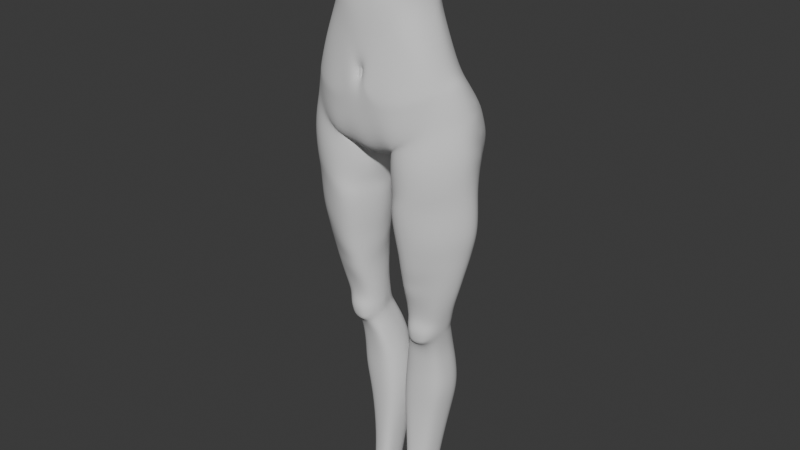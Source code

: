 # Source: StylizedCharaBlendAlong15.blend  (saved by Blender 5.0.118; exported with 4.5.12 LTS)
import bpy
from mathutils import Matrix  # noqa: F401  (used for matrix-valued properties, if any)

bpy.ops.wm.read_factory_settings(use_empty=True)
scene = bpy.context.scene
scene.name = 'Scene'

# ---- collections
col_reference_images = bpy.data.collections.new('Reference images'); scene.collection.children.link(col_reference_images)
col_mesh = bpy.data.collections.new('Mesh'); scene.collection.children.link(col_mesh)

# ---- world
world_world = bpy.data.worlds.new('World'); scene.world = world_world
world_world.use_nodes = True; world_world.node_tree.nodes.clear()
_N = world_world.node_tree.nodes; _L = world_world.node_tree.links
n0 = _N.new('ShaderNodeOutputWorld'); n0.name = 'World Output'; n0.location = (200, 100)
n1 = _N.new('ShaderNodeBackground'); n1.name = 'Background'; n1.location = (-200, 100)
n1.inputs[0].default_value = (0.05088, 0.05088, 0.05088, 1.0)
_L.new(n1.outputs[0], n0.inputs[0])
n0.is_active_output = True
world_world.color = (0.05088, 0.05088, 0.05088)
world_world.sun_shadow_jitter_overblur = 0.0

# ---- meshes
me_cylinder = bpy.data.meshes.new('Cylinder')
me_cylinder.from_pydata([(-0.0227, 0.6464, -1.502), (0.0, 0.7505, 0.9385), (0.5619, 0.838, 1.306), (0.7968, 0.627, 1.445), (1.152, 0.502, -1.3), (0.9965, 0.4314, 1.557), (1.328, -0.01377, -1.07), (1.157, 0.2499, 1.541), (1.216, -0.3473, -1.17), (0.9967, 0.01952, 1.54), (0.9431, -0.5992, -1.375), (0.7969, -0.1444, 1.536), (0.5361, -0.8078, -1.811), (0.5935, -0.2171, 1.52), (0.0, -0.7658, -1.884), (0.0, -0.4961, 1.119), (-6.479e-05, 0.4617, -0.4658), (0.5438, 0.4097, -0.3923), (0.8185, 0.2322, -0.3566), (0.9322, 0.01215, -0.3372), (0.9847, -0.1694, -0.3307), (0.9272, -0.4661, -0.4242), (0.8006, -0.6225, -0.5047), (0.5376, -0.7407, -0.6153), (0.0, -0.8241, -0.8921), (0.0, 0.5632, 0.5283), (0.4193, 0.4797, 0.4583), (0.5601, 0.3086, 0.5771), (0.753, 0.1384, 0.6616), (0.8324, -0.001413, 0.6715), (0.7535, -0.3093, 0.623), (0.5602, -0.5595, 0.5444), (0.4414, -0.6384, 0.5267), (0.0, -0.6897, 0.6003), (0.489, 0.3288, 0.01728), (0.6692, 0.2107, 0.06204), (0.7744, 0.01983, 0.09757), (0.8325, -0.1352, 0.09741), (0.7747, -0.421, 0.04343), (0.6571, -0.592, -0.01834), (0.482, -0.6916, -0.09117), (0.0, -0.7933, -0.1982), (6.479e-06, 0.3882, -0.07757), (0.0, 0.4151, 0.2052), (0.4279, 0.344, 0.2284), (0.5699, 0.2413, 0.2914), (0.7214, 0.05888, 0.3404), (0.7941, -0.08712, 0.3383), (0.722, -0.3769, 0.2918), (0.5696, -0.5855, 0.2303), (0.4429, -0.6806, 0.1896), (0.0, -0.7747, 0.1602), (0.4779, 0.7121, -1.069), (0.756, 0.6325, -1.011), (1.027, 0.4106, -1.032), (1.253, -0.05646, -0.7511), (1.109, -0.3854, -0.8969), (0.9186, -0.6307, -1.015), (0.5712, -0.7951, -1.202), (0.0, -0.8113, -1.375), (-0.001399, 0.6697, -1.194), (0.0, 0.104, -2.098), (0.1704, 0.01836, -2.009), (0.0, -0.3917, -2.074), (0.3025, -0.4012, -1.919), (-0.01263, 0.4346, -1.772), (0.09573, 0.2778, -2.065), (0.5385, 0.6611, -3.133), (0.969, 0.6577, -3.063), (1.286, 0.3315, -3.052), (1.485, 0.06875, -3.086), (1.29, -0.2711, -3.087), (1.015, -0.5433, -3.165), (0.439, -0.6935, -3.191), (0.1962, 0.05281, -3.203), (0.2283, -0.285, -3.201), (0.3186, 0.3466, -3.172), (0.5772, 0.6041, -2.681), (0.3355, 0.3481, -2.777), (1.24, 0.3422, -2.581), (0.9256, 0.6211, -2.632), (0.1332, 0.02159, -2.817), (0.2179, -0.3415, -2.803), (0.428, -0.769, -2.77), (0.9608, -0.5921, -2.589), (1.309, -0.2977, -2.588), (1.471, 0.04381, -2.542), (0.5113, 0.4927, -3.989), (0.911, 0.5376, -3.976), (1.148, 0.2054, -3.935), (1.244, 0.02348, -3.925), (1.126, -0.2075, -3.948), (0.9232, -0.3422, -3.977), (0.4598, -0.5058, -4.011), (0.3147, 0.009673, -3.967), (0.321, -0.2408, -3.969), (0.3695, 0.2265, -3.998), (0.2712, 0.3947, -2.413), (0.8671, 0.7223, -2.35), (0.1609, -0.4331, -2.275), (0.9402, -0.6966, -1.953), (1.312, -0.3897, -1.874), (1.491, -0.05464, -1.805), (0.5364, 0.6499, -2.435), (1.181, 0.5569, -2.122), (0.1632, -0.01889, -2.337), (0.5277, -0.7449, -2.127), (0.4579, 0.3969, -4.455), (0.1096, 0.3137, -2.221), (0.2436, -0.3167, -2.111), (0.9429, -0.6346, -1.613), (1.273, -0.3393, -1.46), (1.427, 0.01104, -1.446), (1.231, 0.5689, -1.735), (0.07538, 0.01757, -2.133), (0.3612, -0.7258, -1.783), (0.8576, 0.3553, -4.466), (1.008, 0.1745, -4.474), (1.056, 0.03898, -4.482), (0.9742, -0.163, -4.471), (0.8291, -0.2665, -4.457), (0.4702, -0.3286, -4.446), (0.3073, 0.01381, -4.459), (0.3332, -0.1971, -4.453), (0.3459, 0.1863, -4.464), (0.0067, 0.7386, -1.635), (0.1896, 0.895, 1.283), (0.2767, -0.7525, -1.811), (0.318, -0.311, 1.501), (0.2964, -0.8073, -0.6779), (0.1849, 0.451, -0.4065), (0.2469, -0.7203, 0.4976), (0.1029, 0.5444, 0.4879), (0.1354, 0.3725, 0.02672), (0.2344, -0.7679, -0.2497), (0.1007, 0.387, 0.2627), (0.2444, -0.7519, 0.156), (0.2075, 0.7471, -1.173), (0.2667, -0.8323, -1.222), (0.1064, 0.08608, -2.037), (0.1894, -0.336, -2.101), (0.01949, 0.4628, -1.969), (0.5765, 0.6082, -2.521), (1.231, 0.4068, -2.342), (0.1818, -0.01429, -2.631), (0.5122, -0.7173, -2.559), (0.3191, 0.3467, -2.596), (0.9134, 0.6788, -2.451), (0.2385, -0.3946, -2.621), (0.9524, -0.6515, -2.435), (1.315, -0.3522, -2.328), (1.463, 0.003815, -2.261), (0.4081, 0.4161, -4.799), (0.8292, 0.3795, -4.809), (0.9365, 0.1858, -4.812), (0.9358, 0.07288, -4.807), (0.873, -0.1317, -4.77), (0.7361, -0.2384, -4.692), (0.4971, -0.2693, -4.687), (0.2981, 0.0227, -4.805), (0.3527, -0.1691, -4.765), (0.3295, 0.1753, -4.816), (0.4029, 0.4433, -4.917), (0.8011, 0.4022, -4.937), (0.8905, 0.1917, -4.943), (0.8916, 0.08242, -4.943), (0.8583, -0.09114, -4.95), (0.6882, -0.2694, -4.822), (0.7854, -0.218, -4.882), (0.3047, 0.03009, -4.932), (0.3311, -0.1238, -4.946), (0.3431, 0.1796, -4.934), (0.4109, 0.4914, -5.022), (0.7856, 0.4363, -5.041), (0.8709, 0.2282, -5.046), (0.8683, 0.1203, -5.053), (0.8069, -0.06842, -5.119), (0.6673, -0.1347, -5.224), (0.437, -0.1707, -5.217), (0.3165, 0.09047, -5.043), (0.339, -0.09352, -5.115), (0.3549, 0.2389, -5.04), (0.3372, 0.6333, -5.348), (0.7157, 0.5791, -5.365), (0.815, 0.3686, -5.37), (0.8145, 0.2418, -5.372), (0.7833, 0.03223, -5.382), (0.6825, -0.0448, -5.41), (0.3156, -0.1317, -5.394), (0.2315, 0.2193, -5.364), (0.2422, 0.007643, -5.376), (0.2674, 0.3822, -5.365), (0.218, 0.7805, -6.779), (0.5642, 0.7523, -6.767), (0.7058, 0.5553, -6.75), (0.7397, 0.3801, -6.746), (0.6857, 0.1379, -6.733), (0.5468, 0.02028, -6.734), (0.1897, -0.03449, -6.746), (0.06706, 0.3455, -6.783), (0.07772, 0.09979, -6.763), (0.1001, 0.5598, -6.779), (0.8164, 0.5258, -5.89), (0.6621, 0.7264, -5.891), (0.1038, 0.3047, -5.898), (0.1234, 0.07835, -5.894), (0.2511, -0.0595, -5.891), (0.6445, -0.003128, -5.896), (0.8377, 0.3308, -5.89), (0.2806, 0.7546, -5.887), (0.1467, 0.531, -5.894), (0.7954, 0.1069, -5.892), (0.2648, 0.6142, -7.599), (0.4929, 0.5883, -7.601), (0.5848, 0.4333, -7.598), (0.5973, 0.3006, -7.595), (0.5657, 0.1063, -7.585), (0.4762, 0.01531, -7.585), (0.2424, -0.03301, -7.583), (0.1572, 0.2705, -7.611), (0.1656, 0.06938, -7.593), (0.1819, 0.4399, -7.604), (0.2889, 0.4442, -8.336), (0.4678, 0.4251, -8.34), (0.5537, 0.3036, -8.34), (0.5606, 0.1813, -8.336), (0.5376, 0.01767, -8.33), (0.4521, -0.06934, -8.328), (0.2695, -0.106, -8.324), (0.1864, 0.1562, -8.347), (0.1947, -0.01697, -8.332), (0.2089, 0.309, -8.342), (0.8193, 0.5599, -6.263), (0.06831, 0.3324, -6.289), (0.2129, -0.05143, -6.265), (0.8416, 0.3636, -6.26), (0.2426, 0.7965, -6.28), (0.7996, 0.1223, -6.255), (0.6599, 0.7678, -6.274), (0.07984, 0.0893, -6.276), (0.6431, 0.003787, -6.258), (0.1041, 0.5644, -6.283), (0.5176, -0.2888, -4.819), (0.4152, -0.2438, -4.879), (0.7945, -0.1899, -4.989), (0.3885, -0.2112, -4.989), (0.7527, -0.1828, -5.099), (0.6492, -0.2075, -5.173), (0.4876, -0.2275, -5.17), (0.4073, -0.1989, -5.1), (0.6494, -0.2881, -4.925), (0.7176, -0.2588, -4.95), (0.5363, -0.2998, -4.922), (0.4708, -0.2762, -4.944), (0.717, -0.2479, -5.018), (0.4586, -0.2623, -5.016), (0.7029, -0.2374, -5.09), (0.6309, -0.2566, -5.118), (0.521, -0.2676, -5.116), (0.4597, -0.2485, -5.089), (0.6351, -0.2778, -5.025), (0.5307, -0.2874, -5.023), (0.5408, 0.5002, -3.73), (0.9435, 0.5778, -3.711), (0.3617, 0.267, -3.739), (0.2549, 0.02669, -3.707), (0.9653, -0.3998, -3.72), (1.202, -0.2146, -3.676), (1.209, 0.2494, -3.663), (0.2881, -0.2509, -3.721), (0.4913, -0.589, -3.81), (1.314, 0.04327, -3.662), (0.5494, 0.5282, -3.481), (0.2491, 0.04526, -3.456), (1.248, -0.2274, -3.435), (0.2603, -0.2597, -3.481), (0.9836, -0.4563, -3.482), (0.3455, 0.3123, -3.492), (0.9594, 0.6057, -3.459), (1.248, 0.299, -3.418), (0.4941, -0.643, -3.541), (1.369, 0.06387, -3.427), (0.8956, 0.4019, -4.157), (0.4969, 0.474, -4.173), (0.3646, 0.2087, -4.174), (0.3208, 0.00849, -4.158), (0.8924, -0.3073, -4.182), (1.055, -0.1982, -4.167), (1.097, 0.1884, -4.153), (0.3296, -0.2263, -4.161), (0.48, -0.4666, -4.197), (1.173, 0.02261, -4.183), (0.6799, 0.6672, -5.641), (0.1743, 0.05224, -5.646), (0.6629, -0.01664, -5.656), (0.1973, 0.4706, -5.642), (0.8121, 0.4616, -5.644), (0.1568, 0.2722, -5.643), (0.274, -0.09324, -5.643), (0.8242, 0.296, -5.645), (0.3048, 0.707, -5.63), (0.7857, 0.07734, -5.649), (0.0, -0.8424, -1.064), (0.0, -0.7989, -0.4607), (0.117, -0.8304, -0.6994), (0.1078, -0.8631, -0.9136), (0.09728, -0.8079, -0.5452), (0.0, -0.7808, -0.5886), (0.05255, -0.7832, -0.7107), (0.04844, -0.8053, -0.7919), (0.04755, -0.773, -0.6422), (0.0, -0.8028, -0.8221), (0.0, -0.7698, -0.6375), (0.03337, -0.7697, -0.7172), (0.03161, -0.7874, -0.7749), (0.03204, -0.7645, -0.6597), (0.0, -0.7855, -0.7714), (0.0, -0.7706, -0.6849), (0.03314, -0.7655, -0.7157), (0.03842, -0.7783, -0.7765), (0.03447, -0.7605, -0.6586), (1.341, 0.2475, -1.973), (1.285, 0.3033, -1.554), (1.24, 0.2585, -1.2), (0.7802, 0.8685, -1.541), (0.4317, 0.8991, -1.462), (0.6226, 0.8619, -1.418), (0.7705, 0.8127, -1.401), (0.2207, 0.8394, -2.188), (0.6559, 0.9365, -2.125), (0.4265, 0.9277, -2.196), (0.8229, 0.8961, -2.047), (0.09567, 0.7428, -2.094), (0.8183, 0.9066, -1.903), (0.03073, 0.819, -1.714), (0.2521, 0.9088, -1.525), (0.02967, 0.7055, -1.983), (0.4068, 0.9647, -1.643), (0.6008, 0.9542, -1.587), (0.2385, 0.918, -2.026), (0.6274, 0.9786, -1.962), (0.4166, 0.9685, -2.013), (0.09622, 0.845, -2.01), (0.1072, 0.9185, -1.71), (0.2405, 0.9581, -1.683), (0.08175, 0.5575, -2.164), (0.1217, 0.8846, -1.595), (0.1105, 0.8288, -1.442), (0.4568, 0.806, -1.29), (0.6809, 0.7615, -1.249), (0.8875, 0.7034, -1.266), (0.2405, 0.8381, -1.358), (0.9525, 0.7316, -1.444), (1.012, 0.7807, -1.853), (0.9645, 0.7899, -2.086), (0.2222, 0.6697, -2.308), (0.4577, 0.8195, -2.358), (0.7535, 0.8626, -2.271), (0.1067, 0.913, -1.869), (0.0003434, 0.5949, -0.9378), (0.4853, 0.6461, -0.9605), (0.7758, 0.4765, -0.8562), (1.001, 0.2418, -0.822), (1.127, -0.087, -0.6804), (1.095, -0.4008, -0.84), (0.9091, -0.6291, -0.9725), (0.577, -0.8161, -1.078), (0.1688, 0.6848, -1.079), (0.2861, -0.8498, -1.081), (0.04707, -0.7982, -0.7794), (0.1124, -0.8571, -0.8535), (0.02505, -0.7793, -0.7713), (0.02671, -0.7748, -0.7753), (0.6042, 0.9934, -1.783), (0.4085, 1.004, -1.833), (0.2461, 0.9707, -1.859), (0.7924, 0.9152, -1.725), (0.9806, 0.7724, -1.646), (0.01823, 0.7621, -1.856), (-0.007381, 0.6319, -1.823), (1.2, 0.5109, -1.503), (1.39, 0.06508, -1.261)], [], [(132, 126, 2, 26), (26, 2, 3, 27), (27, 3, 5, 28), (28, 5, 7, 29), (29, 7, 9, 30), (30, 9, 11, 31), (31, 11, 13, 32), (131, 128, 15, 33), (368, 129, 304, 370), (365, 22, 23, 366), (364, 21, 22, 365), (363, 20, 21, 364), (362, 19, 20, 363), (361, 18, 19, 362), (360, 17, 18, 361), (367, 130, 17, 360), (136, 131, 33, 51), (49, 31, 32, 50), (48, 30, 31, 49), (47, 29, 30, 48), (46, 28, 29, 47), (45, 27, 28, 46), (44, 26, 27, 45), (135, 132, 26, 44), (130, 133, 34, 17), (17, 34, 35, 18), (18, 35, 36, 19), (19, 36, 37, 20), (20, 37, 38, 21), (21, 38, 39, 22), (22, 39, 40, 23), (134, 41, 303, 306), (133, 135, 44, 34), (34, 44, 45, 35), (35, 45, 46, 36), (36, 46, 47, 37), (37, 47, 48, 38), (38, 48, 49, 39), (39, 49, 50, 40), (134, 136, 51, 41), (4, 54, 55, 6, 323), (6, 55, 56, 8), (8, 56, 57, 10), (10, 57, 58, 12), (127, 138, 59, 14), (140, 64, 12, 127), (141, 66, 62, 139), (139, 62, 64, 140), (78, 77, 67, 76), (80, 79, 69, 68), (82, 81, 74, 75), (77, 80, 68, 67), (81, 78, 76, 74), (84, 83, 73, 72), (83, 82, 75, 73), (85, 84, 72, 71), (86, 85, 71, 70), (79, 86, 70, 69), (143, 151, 86, 79), (151, 150, 85, 86), (150, 149, 84, 85), (145, 148, 82, 83), (149, 145, 83, 84), (144, 146, 78, 81), (148, 144, 81, 82), (147, 143, 79, 80), (146, 142, 77, 78), (262, 263, 88, 87), (265, 264, 96, 94), (267, 266, 92, 91), (263, 268, 89, 88), (269, 265, 94, 95), (266, 270, 93, 92), (268, 271, 90, 89), (264, 262, 87, 96), (270, 269, 95, 93), (271, 267, 91, 90), (109, 114, 105, 99), (142, 103, 98, 147), (114, 108, 97, 105), (110, 115, 106, 100), (115, 109, 99, 106), (111, 110, 100, 101), (112, 111, 101, 102), (113, 322, 112, 102, 321, 104), (380, 381, 112, 322, 113), (6, 8, 111, 112, 381), (8, 10, 110, 111), (12, 64, 109, 115), (10, 12, 115, 110), (62, 66, 108, 114), (64, 62, 114, 109), (283, 282, 116, 107), (285, 284, 124, 122), (287, 286, 120, 119), (282, 288, 117, 116), (289, 285, 122, 123), (286, 290, 121, 120), (288, 291, 118, 117), (284, 283, 107, 124), (290, 289, 123, 121), (291, 287, 119, 118), (0, 125, 379, 141, 65), (61, 139, 140, 63), (65, 141, 139, 61), (63, 140, 127, 14), (12, 58, 138, 127), (0, 60, 137, 347, 125), (40, 50, 136, 134), (42, 43, 135, 133), (23, 40, 134, 129), (16, 42, 133, 130), (43, 25, 132, 135), (50, 32, 131, 136), (359, 16, 130, 367), (366, 23, 129, 368), (32, 13, 128, 131), (25, 1, 126, 132), (77, 142, 147, 80), (97, 103, 142, 146), (98, 104, 143, 147), (99, 105, 144, 148), (105, 97, 146, 144), (100, 106, 145, 149), (106, 99, 148, 145), (101, 100, 149, 150), (102, 101, 150, 151), (104, 321, 102, 151, 143), (123, 122, 159, 160), (120, 121, 158, 157), (117, 118, 155, 154), (124, 107, 152, 161), (121, 123, 160, 158), (107, 116, 153, 152), (118, 119, 156, 155), (122, 124, 161, 159), (119, 120, 157, 156), (116, 117, 154, 153), (155, 156, 166, 165), (152, 153, 163, 162), (159, 161, 171, 169), (166, 156, 168, 244), (153, 154, 164, 163), (160, 159, 169, 170), (170, 180, 249, 245), (154, 155, 165, 164), (161, 152, 162, 171), (157, 158, 242, 167), (162, 163, 173, 172), (169, 171, 181, 179), (177, 176, 246, 247), (163, 164, 174, 173), (170, 169, 179, 180), (158, 160, 243, 242), (164, 165, 175, 174), (171, 162, 172, 181), (180, 178, 248, 249), (165, 166, 176, 175), (176, 177, 187, 186), (173, 174, 184, 183), (180, 179, 189, 190), (177, 178, 188, 187), (174, 175, 185, 184), (181, 172, 182, 191), (178, 180, 190, 188), (175, 176, 186, 185), (172, 173, 183, 182), (179, 181, 191, 189), (238, 232, 194, 193), (239, 233, 199, 200), (240, 234, 198, 197), (232, 235, 195, 194), (241, 236, 192, 201), (234, 239, 200, 198), (235, 237, 196, 195), (236, 238, 193, 192), (233, 241, 201, 199), (237, 240, 197, 196), (301, 294, 207, 211), (297, 295, 210, 204), (300, 292, 203, 209), (299, 301, 211, 208), (298, 293, 205, 206), (295, 300, 209, 210), (296, 299, 208, 202), (294, 298, 206, 207), (293, 297, 204, 205), (292, 296, 202, 203), (200, 199, 219, 220), (197, 198, 218, 217), (194, 195, 215, 214), (201, 192, 212, 221), (198, 200, 220, 218), (195, 196, 216, 215), (192, 193, 213, 212), (199, 201, 221, 219), (196, 197, 217, 216), (193, 194, 214, 213), (214, 215, 225, 224), (221, 212, 222, 231), (218, 220, 230, 228), (215, 216, 226, 225), (212, 213, 223, 222), (219, 221, 231, 229), (216, 217, 227, 226), (213, 214, 224, 223), (220, 219, 229, 230), (217, 218, 228, 227), (211, 207, 240, 237), (204, 210, 241, 233), (209, 203, 238, 236), (208, 211, 237, 235), (206, 205, 239, 234), (210, 209, 236, 241), (202, 208, 235, 232), (207, 206, 234, 240), (205, 204, 233, 239), (203, 202, 232, 238), (156, 157, 167, 168), (160, 170, 245, 243), (176, 166, 244, 246), (178, 177, 247, 248), (167, 242, 252, 250), (245, 249, 259, 255), (243, 245, 255, 253), (242, 243, 253, 252), (244, 168, 251, 254), (249, 248, 258, 259), (168, 167, 250, 251), (248, 247, 257, 258), (246, 244, 254, 256), (247, 246, 256, 257), (261, 260, 250, 252), (260, 254, 251, 250), (261, 255, 259, 258), (252, 253, 255, 261), (257, 256, 254, 260), (258, 257, 260, 261), (281, 274, 267, 271), (280, 275, 269, 270), (277, 272, 262, 264), (279, 281, 271, 268), (276, 280, 270, 266), (275, 273, 265, 269), (278, 279, 268, 263), (274, 276, 266, 267), (273, 277, 264, 265), (272, 278, 263, 262), (67, 68, 278, 272), (74, 76, 277, 273), (71, 72, 276, 274), (68, 69, 279, 278), (75, 74, 273, 275), (72, 73, 280, 276), (69, 70, 281, 279), (76, 67, 272, 277), (73, 75, 275, 280), (70, 71, 274, 281), (90, 91, 287, 291), (93, 95, 289, 290), (96, 87, 283, 284), (89, 90, 291, 288), (92, 93, 290, 286), (95, 94, 285, 289), (88, 89, 288, 282), (91, 92, 286, 287), (94, 96, 284, 285), (87, 88, 282, 283), (183, 184, 296, 292), (190, 189, 297, 293), (187, 188, 298, 294), (184, 185, 299, 296), (191, 182, 300, 295), (188, 190, 293, 298), (185, 186, 301, 299), (182, 183, 292, 300), (189, 191, 295, 297), (186, 187, 294, 301), (302, 305, 309, 24), (306, 303, 307, 310), (129, 134, 306, 304), (59, 138, 305, 302), (370, 304, 308, 369), (304, 306, 310, 308), (24, 309, 314, 311), (369, 308, 313, 371), (308, 310, 315, 313), (310, 307, 312, 315), (313, 315, 320, 318), (311, 314, 319, 316), (371, 313, 318, 372), (315, 312, 317, 320), (317, 316, 319, 372, 318, 320), (356, 355, 328, 330), (347, 137, 351), (354, 357, 329, 331), (377, 353, 333, 376), (141, 336, 332, 345), (357, 356, 330, 329), (379, 125, 334, 378), (351, 348, 325, 335), (355, 345, 332, 328), (348, 349, 326, 325), (353, 354, 331, 333), (349, 350, 327, 326), (350, 352, 324, 327), (335, 325, 337, 344), (325, 326, 338, 337), (358, 343, 344, 375), (326, 327, 324, 338), (346, 335, 344, 343), (330, 328, 339, 341), (331, 329, 340, 333), (332, 336, 342), (329, 330, 341, 340), (328, 332, 342, 339), (373, 340, 341, 374), (375, 374, 341, 339), (373, 376, 333, 340), (378, 334, 343, 358), (334, 346, 343), (125, 347, 346, 334), (53, 54, 350, 349), (52, 53, 349, 348), (137, 52, 348, 351), (346, 347, 351, 335), (380, 113, 353, 377), (54, 4, 352, 350), (113, 104, 354, 353), (98, 103, 356, 357), (103, 97, 355, 356), (97, 108, 345, 355), (104, 98, 357, 354), (108, 66, 141, 345), (314, 371, 372, 319), (309, 369, 371, 314), (305, 370, 369, 309), (58, 366, 368, 138), (60, 359, 367, 137), (137, 367, 360, 52), (52, 360, 361, 53), (53, 361, 362, 54), (54, 362, 363, 55), (55, 363, 364, 56), (56, 364, 365, 57), (57, 365, 366, 58), (138, 368, 370, 305), (342, 358, 375, 339), (344, 337, 374, 375), (338, 373, 374, 337), (338, 324, 376, 373), (352, 377, 376, 324), (336, 378, 358, 342), (141, 379, 378, 336), (4, 380, 377, 352), (4, 323, 6, 381, 380)])
me_cylinder.polygons.foreach_set('use_smooth', [True] * 356)
_uv = me_cylinder.uv_layers.new(name='UVMap')
_uv.uv.foreach_set('vector', [0.9667, 0.925, 0.9667, 1.0, 0.9375, 1.0, 0.9375, 0.925, 0.9375, 0.925, 0.9375, 1.0, 0.875, 1.0, 0.875, 0.925, 0.875, 0.925, 0.875, 1.0, 0.8125, 1.0, 0.8125, 0.925, 0.8125, 0.925, 0.8125, 1.0, 0.75, 1.0, 0.75, 0.925, 0.75, 0.925, 0.75, 1.0, 0.6875, 1.0, 0.6875, 0.925, 0.6875, 0.925, 0.6875, 1.0, 0.625, 1.0, 0.625, 0.925, 0.625, 0.925, 0.625, 1.0, 0.5625, 1.0, 0.5625, 0.925, 0.5333, 0.925, 0.5333, 1.0, 0.5, 1.0, 0.5, 0.925, 0.5333, 0.6296, 0.5333, 0.75, 0.516, 0.75, 0.5161, 0.7275, 0.625, 0.6296, 0.625, 0.75, 0.5625, 0.75, 0.5625, 0.6296, 0.6875, 0.6296, 0.6875, 0.75, 0.625, 0.75, 0.625, 0.6296, 0.75, 0.6296, 0.75, 0.75, 0.6875, 0.75, 0.6875, 0.6296, 0.8125, 0.6296, 0.8125, 0.75, 0.75, 0.75, 0.75, 0.6296, 0.875, 0.6296, 0.875, 0.75, 0.8125, 0.75, 0.8125, 0.6296, 0.9375, 0.6296, 0.9375, 0.75, 0.875, 0.75, 0.875, 0.6296, 0.9667, 0.6296, 0.9667, 0.75, 0.9375, 0.75, 0.9375, 0.6296, 0.5333, 0.8915, 0.5333, 0.925, 0.5, 0.925, 0.5, 0.8915, 0.625, 0.8915, 0.625, 0.925, 0.5625, 0.925, 0.5625, 0.8915, 0.6875, 0.8915, 0.6875, 0.925, 0.625, 0.925, 0.625, 0.8915, 0.75, 0.8915, 0.75, 0.925, 0.6875, 0.925, 0.6875, 0.8915, 0.8125, 0.8915, 0.8125, 0.925, 0.75, 0.925, 0.75, 0.8915, 0.875, 0.8915, 0.875, 0.925, 0.8125, 0.925, 0.8125, 0.8915, 0.9375, 0.8915, 0.9375, 0.925, 0.875, 0.925, 0.875, 0.8915, 0.9667, 0.8915, 0.9667, 0.925, 0.9375, 0.925, 0.9375, 0.8915, 0.9667, 0.75, 0.9667, 0.8642, 0.9375, 0.8642, 0.9375, 0.75, 0.9375, 0.75, 0.9375, 0.8642, 0.875, 0.8642, 0.875, 0.75, 0.875, 0.75, 0.875, 0.8642, 0.8125, 0.8642, 0.8125, 0.75, 0.8125, 0.75, 0.8125, 0.8642, 0.75, 0.8642, 0.75, 0.75, 0.75, 0.75, 0.75, 0.8642, 0.6875, 0.8642, 0.6875, 0.75, 0.6875, 0.75, 0.6875, 0.8642, 0.625, 0.8642, 0.625, 0.75, 0.625, 0.75, 0.625, 0.8642, 0.5625, 0.8642, 0.5625, 0.75, 0.5333, 0.8642, 0.5, 0.8642, 0.5, 0.8057, 0.5156, 0.7837, 0.9667, 0.8642, 0.9667, 0.8915, 0.9375, 0.8915, 0.9375, 0.8642, 0.9375, 0.8642, 0.9375, 0.8915, 0.875, 0.8915, 0.875, 0.8642, 0.875, 0.8642, 0.875, 0.8915, 0.8125, 0.8915, 0.8125, 0.8642, 0.8125, 0.8642, 0.8125, 0.8915, 0.75, 0.8915, 0.75, 0.8642, 0.75, 0.8642, 0.75, 0.8915, 0.6875, 0.8915, 0.6875, 0.8642, 0.6875, 0.8642, 0.6875, 0.8915, 0.625, 0.8915, 0.625, 0.8642, 0.625, 0.8642, 0.625, 0.8915, 0.5625, 0.8915, 0.5625, 0.8642, 0.5333, 0.8642, 0.5333, 0.8915, 0.5, 0.8915, 0.5, 0.8642, 0.8125, 0.5, 0.8125, 0.6238, 0.75, 0.6238, 0.75, 0.5, 0.7812, 0.5, 0.75, 0.5, 0.75, 0.6238, 0.6875, 0.6238, 0.6875, 0.5, 0.6875, 0.5, 0.6875, 0.6238, 0.625, 0.6238, 0.625, 0.5, 0.625, 0.5, 0.625, 0.6238, 0.5625, 0.6238, 0.5625, 0.5, 0.5333, 0.5, 0.5333, 0.6238, 0.5, 0.6238, 0.5, 0.5, 0.6418, 0.5, 0.6564, 0.5, 0.5625, 0.5, 0.5333, 0.5, 0.8617, 0.5, 0.8466, 0.5, 0.75, 0.5, 0.75, 0.5, 0.75, 0.5, 0.75, 0.5, 0.6564, 0.5, 0.6418, 0.5, 0.8466, 0.5, 0.9375, 0.5, 0.9375, 0.5, 0.8466, 0.5, 0.875, 0.5, 0.8125, 0.5, 0.8125, 0.5, 0.875, 0.5, 0.6564, 0.5, 0.75, 0.5, 0.75, 0.5, 0.6564, 0.5, 0.9375, 0.5, 0.875, 0.5, 0.875, 0.5, 0.9375, 0.5, 0.75, 0.5, 0.8466, 0.5, 0.8466, 0.5, 0.75, 0.5, 0.625, 0.5, 0.5625, 0.5, 0.5625, 0.5, 0.625, 0.5, 0.5625, 0.5, 0.6564, 0.5, 0.6564, 0.5, 0.5625, 0.5, 0.6875, 0.5, 0.625, 0.5, 0.625, 0.5, 0.6875, 0.5, 0.75, 0.5, 0.6875, 0.5, 0.6875, 0.5, 0.75, 0.5, 0.8125, 0.5, 0.75, 0.5, 0.75, 0.5, 0.8125, 0.5, 0.8125, 0.5, 0.75, 0.5, 0.75, 0.5, 0.8125, 0.5, 0.75, 0.5, 0.6875, 0.5, 0.6875, 0.5, 0.75, 0.5, 0.6875, 0.5, 0.625, 0.5, 0.625, 0.5, 0.6875, 0.5, 0.5625, 0.5, 0.6564, 0.5, 0.6564, 0.5, 0.5625, 0.5, 0.625, 0.5, 0.5625, 0.5, 0.5625, 0.5, 0.625, 0.5, 0.75, 0.5, 0.8466, 0.5, 0.8466, 0.5, 0.75, 0.5, 0.6564, 0.5, 0.75, 0.5, 0.75, 0.5, 0.6564, 0.5, 0.875, 0.5, 0.8125, 0.5, 0.8125, 0.5, 0.875, 0.5, 0.8466, 0.5, 0.9375, 0.5, 0.9375, 0.5, 0.8466, 0.5, 0.9375, 0.5, 0.875, 0.5, 0.875, 0.5, 0.9375, 0.5, 0.75, 0.5, 0.8466, 0.5, 0.8466, 0.5, 0.75, 0.5, 0.6875, 0.5, 0.625, 0.5, 0.625, 0.5, 0.6875, 0.5, 0.875, 0.5, 0.8125, 0.5, 0.8125, 0.5, 0.875, 0.5, 0.6564, 0.5, 0.75, 0.5, 0.75, 0.5, 0.6564, 0.5, 0.625, 0.5, 0.5625, 0.5, 0.5625, 0.5, 0.625, 0.5, 0.8125, 0.5, 0.75, 0.5, 0.75, 0.5, 0.8125, 0.5, 0.8466, 0.5, 0.9375, 0.5, 0.9375, 0.5, 0.8466, 0.5, 0.5625, 0.5, 0.6564, 0.5, 0.6564, 0.5, 0.5625, 0.5, 0.75, 0.5, 0.6875, 0.5, 0.6875, 0.5, 0.75, 0.5, 0.6564, 0.5, 0.75, 0.5, 0.75, 0.5, 0.6564, 0.5, 0.9375, 0.5, 0.9375, 0.5, 0.875, 0.5, 0.875, 0.5, 0.75, 0.5, 0.8466, 0.5, 0.8466, 0.5, 0.75, 0.5, 0.625, 0.5, 0.5625, 0.5, 0.5625, 0.5, 0.625, 0.5, 0.5625, 0.5, 0.6564, 0.5, 0.6564, 0.5, 0.5625, 0.5, 0.6875, 0.5, 0.625, 0.5, 0.625, 0.5, 0.6875, 0.5, 0.75, 0.5, 0.6875, 0.5, 0.6875, 0.5, 0.75, 0.5, 0.8125, 0.5, 0.7812, 0.5, 0.75, 0.5, 0.75, 0.5, 0.7812, 0.5, 0.8125, 0.5, 0.8125, 0.5, 0.75, 0.5, 0.75, 0.5, 0.7812, 0.5, 0.8125, 0.5, 0.75, 0.5, 0.6875, 0.5, 0.6875, 0.5, 0.75, 0.5, 0.75, 0.5, 0.6875, 0.5, 0.625, 0.5, 0.625, 0.5, 0.6875, 0.5, 0.5625, 0.5, 0.6564, 0.5, 0.6564, 0.5, 0.5625, 0.5, 0.625, 0.5, 0.5625, 0.5, 0.5625, 0.5, 0.625, 0.5, 0.75, 0.5, 0.8466, 0.5, 0.8466, 0.5, 0.75, 0.5, 0.6564, 0.5, 0.75, 0.5, 0.75, 0.5, 0.6564, 0.5, 0.9375, 0.5, 0.875, 0.5, 0.875, 0.5, 0.9375, 0.5, 0.75, 0.5, 0.8466, 0.5, 0.8466, 0.5, 0.75, 0.5, 0.6875, 0.5, 0.625, 0.5, 0.625, 0.5, 0.6875, 0.5, 0.875, 0.5, 0.8125, 0.5, 0.8125, 0.5, 0.875, 0.5, 0.6564, 0.5, 0.75, 0.5, 0.75, 0.5, 0.6564, 0.5, 0.625, 0.5, 0.5625, 0.5, 0.5625, 0.5, 0.625, 0.5, 0.8125, 0.5, 0.75, 0.5, 0.75, 0.5, 0.8125, 0.5, 0.8466, 0.5, 0.9375, 0.5, 0.9375, 0.5, 0.8466, 0.5, 0.5625, 0.5, 0.6564, 0.5, 0.6564, 0.5, 0.5625, 0.5, 0.75, 0.5, 0.6875, 0.5, 0.6875, 0.5, 0.75, 0.5, 1.0, 0.5, 0.9667, 0.5, 0.9142, 0.5, 0.8617, 0.5, 0.8789, 0.5, 0.75, 0.5, 0.75, 0.5, 0.6418, 0.5, 0.6252, 0.5, 0.8789, 0.5, 0.8617, 0.5, 0.75, 0.5, 0.75, 0.5, 0.6252, 0.5, 0.6418, 0.5, 0.5333, 0.5, 0.5, 0.5, 0.5625, 0.5, 0.5625, 0.6238, 0.5333, 0.6238, 0.5333, 0.5, 1.0, 0.5, 1.0, 0.6238, 0.9667, 0.6238, 0.9667, 0.5619, 0.9667, 0.5, 0.5625, 0.8642, 0.5625, 0.8915, 0.5333, 0.8915, 0.5333, 0.8642, 1.0, 0.8642, 1.0, 0.8915, 0.9667, 0.8915, 0.9667, 0.8642, 0.5625, 0.75, 0.5625, 0.8642, 0.5333, 0.8642, 0.5333, 0.75, 1.0, 0.75, 1.0, 0.8642, 0.9667, 0.8642, 0.9667, 0.75, 1.0, 0.8915, 1.0, 0.925, 0.9667, 0.925, 0.9667, 0.8915, 0.5625, 0.8915, 0.5625, 0.925, 0.5333, 0.925, 0.5333, 0.8915, 1.0, 0.6296, 1.0, 0.75, 0.9667, 0.75, 0.9667, 0.6296, 0.5625, 0.6296, 0.5625, 0.75, 0.5333, 0.75, 0.5333, 0.6296, 0.5625, 0.925, 0.5625, 1.0, 0.5333, 1.0, 0.5333, 0.925, 1.0, 0.925, 1.0, 1.0, 0.9667, 1.0, 0.9667, 0.925, 0.9375, 0.5, 0.9375, 0.5, 0.875, 0.5, 0.875, 0.5, 0.8466, 0.5, 0.9375, 0.5, 0.9375, 0.5, 0.8466, 0.5, 0.875, 0.5, 0.8125, 0.5, 0.8125, 0.5, 0.875, 0.5, 0.6564, 0.5, 0.75, 0.5, 0.75, 0.5, 0.6564, 0.5, 0.75, 0.5, 0.8466, 0.5, 0.8466, 0.5, 0.75, 0.5, 0.625, 0.5, 0.5625, 0.5, 0.5625, 0.5, 0.625, 0.5, 0.5625, 0.5, 0.6564, 0.5, 0.6564, 0.5, 0.5625, 0.5, 0.6875, 0.5, 0.625, 0.5, 0.625, 0.5, 0.6875, 0.5, 0.75, 0.5, 0.6875, 0.5, 0.6875, 0.5, 0.75, 0.5, 0.8125, 0.5, 0.7812, 0.5, 0.75, 0.5, 0.75, 0.5, 0.8125, 0.5, 0.6564, 0.5, 0.75, 0.5, 0.75, 0.5, 0.6564, 0.5, 0.625, 0.5, 0.5625, 0.5, 0.5625, 0.5, 0.625, 0.5, 0.8125, 0.5, 0.75, 0.5, 0.75, 0.5, 0.8125, 0.5, 0.8466, 0.5, 0.9375, 0.5, 0.9375, 0.5, 0.8466, 0.5, 0.5625, 0.5, 0.6564, 0.5, 0.6564, 0.5, 0.5625, 0.5, 0.9375, 0.5, 0.875, 0.5, 0.875, 0.5, 0.9375, 0.5, 0.75, 0.5, 0.6875, 0.5, 0.6875, 0.5, 0.75, 0.5, 0.75, 0.5, 0.8466, 0.5, 0.8466, 0.5, 0.75, 0.5, 0.6875, 0.5, 0.625, 0.5, 0.625, 0.5, 0.6875, 0.5, 0.875, 0.5, 0.8125, 0.5, 0.8125, 0.5, 0.875, 0.5, 0.75, 0.5, 0.6875, 0.5, 0.6875, 0.5, 0.75, 0.5, 0.9375, 0.5, 0.875, 0.5, 0.875, 0.5, 0.9375, 0.5, 0.75, 0.5, 0.8466, 0.5, 0.8466, 0.5, 0.75, 0.5, 0.6875, 0.5, 0.6875, 0.5, 0.6875, 0.5, 0.6875, 0.5, 0.875, 0.5, 0.8125, 0.5, 0.8125, 0.5, 0.875, 0.5, 0.6564, 0.5, 0.75, 0.5, 0.75, 0.5, 0.6564, 0.5, 0.6564, 0.5, 0.6564, 0.5, 0.6564, 0.5, 0.6564, 0.5, 0.8125, 0.5, 0.75, 0.5, 0.75, 0.5, 0.8125, 0.5, 0.8466, 0.5, 0.9375, 0.5, 0.9375, 0.5, 0.8466, 0.5, 0.625, 0.5, 0.5625, 0.5, 0.5625, 0.5, 0.625, 0.5, 0.9375, 0.5, 0.875, 0.5, 0.875, 0.5, 0.9375, 0.5, 0.75, 0.5, 0.8466, 0.5, 0.8466, 0.5, 0.75, 0.5, 0.625, 0.5, 0.6875, 0.5, 0.6875, 0.5, 0.625, 0.5, 0.875, 0.5, 0.8125, 0.5, 0.8125, 0.5, 0.875, 0.5, 0.6564, 0.5, 0.75, 0.5, 0.75, 0.5, 0.6564, 0.5, 0.5625, 0.5, 0.6564, 0.5, 0.6564, 0.5, 0.5625, 0.5, 0.8125, 0.5, 0.75, 0.5, 0.75, 0.5, 0.8125, 0.5, 0.8466, 0.5, 0.9375, 0.5, 0.9375, 0.5, 0.8466, 0.5, 0.6564, 0.5, 0.5625, 0.5, 0.5625, 0.5, 0.6564, 0.5, 0.75, 0.5, 0.6875, 0.5, 0.6875, 0.5, 0.75, 0.5, 0.6875, 0.5, 0.625, 0.5, 0.625, 0.5, 0.6875, 0.5, 0.875, 0.5, 0.8125, 0.5, 0.8125, 0.5, 0.875, 0.5, 0.6564, 0.5, 0.75, 0.5, 0.75, 0.5, 0.6564, 0.5, 0.625, 0.5, 0.5625, 0.5, 0.5625, 0.5, 0.625, 0.5, 0.8125, 0.5, 0.75, 0.5, 0.75, 0.5, 0.8125, 0.5, 0.8466, 0.5, 0.9375, 0.5, 0.9375, 0.5, 0.8466, 0.5, 0.5625, 0.5, 0.6564, 0.5, 0.6564, 0.5, 0.5625, 0.5, 0.75, 0.5, 0.6875, 0.5, 0.6875, 0.5, 0.75, 0.5, 0.9375, 0.5, 0.875, 0.5, 0.875, 0.5, 0.9375, 0.5, 0.75, 0.5, 0.8466, 0.5, 0.8466, 0.5, 0.75, 0.5, 0.875, 0.5, 0.8125, 0.5, 0.8125, 0.5, 0.875, 0.5, 0.6564, 0.5, 0.75, 0.5, 0.75, 0.5, 0.6564, 0.5, 0.625, 0.5, 0.5625, 0.5, 0.5625, 0.5, 0.625, 0.5, 0.8125, 0.5, 0.75, 0.5, 0.75, 0.5, 0.8125, 0.5, 0.8466, 0.5, 0.9375, 0.5, 0.9375, 0.5, 0.8466, 0.5, 0.5625, 0.5, 0.6564, 0.5, 0.6564, 0.5, 0.5625, 0.5, 0.75, 0.5, 0.6875, 0.5, 0.6875, 0.5, 0.75, 0.5, 0.9375, 0.5, 0.875, 0.5, 0.875, 0.5, 0.9375, 0.5, 0.75, 0.5, 0.8466, 0.5, 0.8466, 0.5, 0.75, 0.5, 0.6875, 0.5, 0.625, 0.5, 0.625, 0.5, 0.6875, 0.5, 0.6875, 0.5, 0.625, 0.5, 0.625, 0.5, 0.6875, 0.5, 0.75, 0.5, 0.8466, 0.5, 0.8466, 0.5, 0.75, 0.5, 0.9375, 0.5, 0.875, 0.5, 0.875, 0.5, 0.9375, 0.5, 0.75, 0.5, 0.6875, 0.5, 0.6875, 0.5, 0.75, 0.5, 0.5625, 0.5, 0.6564, 0.5, 0.6564, 0.5, 0.5625, 0.5, 0.8466, 0.5, 0.9375, 0.5, 0.9375, 0.5, 0.8466, 0.5, 0.8125, 0.5, 0.75, 0.5, 0.75, 0.5, 0.8125, 0.5, 0.625, 0.5, 0.5625, 0.5, 0.5625, 0.5, 0.625, 0.5, 0.6564, 0.5, 0.75, 0.5, 0.75, 0.5, 0.6564, 0.5, 0.875, 0.5, 0.8125, 0.5, 0.8125, 0.5, 0.875, 0.5, 0.6564, 0.5, 0.75, 0.5, 0.75, 0.5, 0.6564, 0.5, 0.625, 0.5, 0.5625, 0.5, 0.5625, 0.5, 0.625, 0.5, 0.8125, 0.5, 0.75, 0.5, 0.75, 0.5, 0.8125, 0.5, 0.8466, 0.5, 0.9375, 0.5, 0.9375, 0.5, 0.8466, 0.5, 0.5625, 0.5, 0.6564, 0.5, 0.6564, 0.5, 0.5625, 0.5, 0.75, 0.5, 0.6875, 0.5, 0.6875, 0.5, 0.75, 0.5, 0.9375, 0.5, 0.875, 0.5, 0.875, 0.5, 0.9375, 0.5, 0.75, 0.5, 0.8466, 0.5, 0.8466, 0.5, 0.75, 0.5, 0.6875, 0.5, 0.625, 0.5, 0.625, 0.5, 0.6875, 0.5, 0.875, 0.5, 0.8125, 0.5, 0.8125, 0.5, 0.875, 0.5, 0.8125, 0.5, 0.75, 0.5, 0.75, 0.5, 0.8125, 0.5, 0.8466, 0.5, 0.9375, 0.5, 0.9375, 0.5, 0.8466, 0.5, 0.5625, 0.5, 0.6564, 0.5, 0.6564, 0.5, 0.5625, 0.5, 0.75, 0.5, 0.6875, 0.5, 0.6875, 0.5, 0.75, 0.5, 0.9375, 0.5, 0.875, 0.5, 0.875, 0.5, 0.9375, 0.5, 0.75, 0.5, 0.8466, 0.5, 0.8466, 0.5, 0.75, 0.5, 0.6875, 0.5, 0.625, 0.5, 0.625, 0.5, 0.6875, 0.5, 0.875, 0.5, 0.8125, 0.5, 0.8125, 0.5, 0.875, 0.5, 0.6564, 0.5, 0.75, 0.5, 0.75, 0.5, 0.6564, 0.5, 0.625, 0.5, 0.5625, 0.5, 0.5625, 0.5, 0.625, 0.5, 0.6875, 0.5, 0.625, 0.5, 0.625, 0.5, 0.6875, 0.5, 0.75, 0.5, 0.8466, 0.5, 0.8466, 0.5, 0.75, 0.5, 0.9375, 0.5, 0.875, 0.5, 0.875, 0.5, 0.9375, 0.5, 0.75, 0.5, 0.6875, 0.5, 0.6875, 0.5, 0.75, 0.5, 0.5625, 0.5, 0.6564, 0.5, 0.6564, 0.5, 0.5625, 0.5, 0.8466, 0.5, 0.9375, 0.5, 0.9375, 0.5, 0.8466, 0.5, 0.8125, 0.5, 0.75, 0.5, 0.75, 0.5, 0.8125, 0.5, 0.625, 0.5, 0.5625, 0.5, 0.5625, 0.5, 0.625, 0.5, 0.6564, 0.5, 0.75, 0.5, 0.75, 0.5, 0.6564, 0.5, 0.875, 0.5, 0.8125, 0.5, 0.8125, 0.5, 0.875, 0.5, 0.6875, 0.5, 0.625, 0.5, 0.625, 0.5, 0.6875, 0.5, 0.6564, 0.5, 0.6564, 0.5, 0.6564, 0.5, 0.6564, 0.5, 0.6875, 0.5, 0.6875, 0.5, 0.6875, 0.5, 0.6875, 0.5, 0.5625, 0.5, 0.625, 0.5, 0.625, 0.5, 0.5625, 0.5, 0.625, 0.5, 0.5625, 0.5, 0.5625, 0.5, 0.625, 0.5, 0.6564, 0.5, 0.6564, 0.5, 0.6564, 0.5, 0.6564, 0.5, 0.6564, 0.5, 0.6564, 0.5, 0.6564, 0.5, 0.6564, 0.5, 0.5625, 0.5, 0.6564, 0.5, 0.6564, 0.5, 0.5625, 0.5, 0.6875, 0.5, 0.6875, 0.5, 0.6875, 0.5, 0.6875, 0.5, 0.6564, 0.5, 0.5625, 0.5, 0.5625, 0.5, 0.6564, 0.5, 0.6875, 0.5, 0.625, 0.5, 0.625, 0.5, 0.6875, 0.5, 0.5625, 0.5, 0.625, 0.5, 0.625, 0.5, 0.5625, 0.5, 0.6875, 0.5, 0.6875, 0.5, 0.6875, 0.5, 0.6875, 0.5, 0.625, 0.5, 0.6875, 0.5, 0.6875, 0.5, 0.625, 0.5, 0.5625, 0.5, 0.625, 0.5, 0.625, 0.5, 0.5625, 0.5, 0.625, 0.5, 0.6875, 0.5, 0.6875, 0.5, 0.625, 0.5, 0.5625, 0.5, 0.6564, 0.5, 0.6564, 0.5, 0.5625, 0.5, 0.5625, 0.5, 0.6564, 0.5, 0.6564, 0.5, 0.5625, 0.5, 0.625, 0.5, 0.6875, 0.5, 0.6875, 0.5, 0.625, 0.5, 0.5625, 0.5, 0.625, 0.5, 0.625, 0.5, 0.5625, 0.5, 0.75, 0.5, 0.6875, 0.5, 0.6875, 0.5, 0.75, 0.5, 0.5625, 0.5, 0.6564, 0.5, 0.6564, 0.5, 0.5625, 0.5, 0.8466, 0.5, 0.9375, 0.5, 0.9375, 0.5, 0.8466, 0.5, 0.8125, 0.5, 0.75, 0.5, 0.75, 0.5, 0.8125, 0.5, 0.625, 0.5, 0.5625, 0.5, 0.5625, 0.5, 0.625, 0.5, 0.6564, 0.5, 0.75, 0.5, 0.75, 0.5, 0.6564, 0.5, 0.875, 0.5, 0.8125, 0.5, 0.8125, 0.5, 0.875, 0.5, 0.6875, 0.5, 0.625, 0.5, 0.625, 0.5, 0.6875, 0.5, 0.75, 0.5, 0.8466, 0.5, 0.8466, 0.5, 0.75, 0.5, 0.9375, 0.5, 0.875, 0.5, 0.875, 0.5, 0.9375, 0.5, 0.9375, 0.5, 0.875, 0.5, 0.875, 0.5, 0.9375, 0.5, 0.75, 0.5, 0.8466, 0.5, 0.8466, 0.5, 0.75, 0.5, 0.6875, 0.5, 0.625, 0.5, 0.625, 0.5, 0.6875, 0.5, 0.875, 0.5, 0.8125, 0.5, 0.8125, 0.5, 0.875, 0.5, 0.6564, 0.5, 0.75, 0.5, 0.75, 0.5, 0.6564, 0.5, 0.625, 0.5, 0.5625, 0.5, 0.5625, 0.5, 0.625, 0.5, 0.8125, 0.5, 0.75, 0.5, 0.75, 0.5, 0.8125, 0.5, 0.8466, 0.5, 0.9375, 0.5, 0.9375, 0.5, 0.8466, 0.5, 0.5625, 0.5, 0.6564, 0.5, 0.6564, 0.5, 0.5625, 0.5, 0.75, 0.5, 0.6875, 0.5, 0.6875, 0.5, 0.75, 0.5, 0.75, 0.5, 0.6875, 0.5, 0.6875, 0.5, 0.75, 0.5, 0.5625, 0.5, 0.6564, 0.5, 0.6564, 0.5, 0.5625, 0.5, 0.8466, 0.5, 0.9375, 0.5, 0.9375, 0.5, 0.8466, 0.5, 0.8125, 0.5, 0.75, 0.5, 0.75, 0.5, 0.8125, 0.5, 0.625, 0.5, 0.5625, 0.5, 0.5625, 0.5, 0.625, 0.5, 0.6564, 0.5, 0.75, 0.5, 0.75, 0.5, 0.6564, 0.5, 0.875, 0.5, 0.8125, 0.5, 0.8125, 0.5, 0.875, 0.5, 0.6875, 0.5, 0.625, 0.5, 0.625, 0.5, 0.6875, 0.5, 0.75, 0.5, 0.8466, 0.5, 0.8466, 0.5, 0.75, 0.5, 0.9375, 0.5, 0.875, 0.5, 0.875, 0.5, 0.9375, 0.5, 0.875, 0.5, 0.8125, 0.5, 0.8125, 0.5, 0.875, 0.5, 0.6564, 0.5, 0.75, 0.5, 0.75, 0.5, 0.6564, 0.5, 0.625, 0.5, 0.5625, 0.5, 0.5625, 0.5, 0.625, 0.5, 0.8125, 0.5, 0.75, 0.5, 0.75, 0.5, 0.8125, 0.5, 0.8466, 0.5, 0.9375, 0.5, 0.9375, 0.5, 0.8466, 0.5, 0.5625, 0.5, 0.6564, 0.5, 0.6564, 0.5, 0.5625, 0.5, 0.75, 0.5, 0.6875, 0.5, 0.6875, 0.5, 0.75, 0.5, 0.9375, 0.5, 0.875, 0.5, 0.875, 0.5, 0.9375, 0.5, 0.75, 0.5, 0.8466, 0.5, 0.8466, 0.5, 0.75, 0.5, 0.6875, 0.5, 0.625, 0.5, 0.625, 0.5, 0.6875, 0.5, 0.5, 0.7075, 0.5161, 0.7264, 0.5161, 0.7264, 0.5, 0.7075, 0.5156, 0.7837, 0.5, 0.8057, 0.5, 0.8057, 0.5156, 0.7837, 0.5333, 0.75, 0.5333, 0.8642, 0.5156, 0.7837, 0.516, 0.75, 0.5, 0.6238, 0.5333, 0.6238, 0.5161, 0.7264, 0.5, 0.7075, 0.5161, 0.7275, 0.516, 0.75, 0.516, 0.75, 0.5161, 0.7275, 0.516, 0.75, 0.5156, 0.7837, 0.5156, 0.7837, 0.516, 0.75, 0.5, 0.7075, 0.5161, 0.7264, 0.5161, 0.7264, 0.5, 0.7075, 0.5161, 0.7275, 0.516, 0.75, 0.516, 0.75, 0.5161, 0.7276, 0.516, 0.75, 0.5156, 0.7837, 0.5156, 0.7837, 0.516, 0.75, 0.5156, 0.7837, 0.5, 0.8057, 0.5, 0.8057, 0.5156, 0.7837, 0.516, 0.75, 0.5156, 0.7837, 0.5156, 0.7837, 0.516, 0.75, 0.5, 0.7075, 0.5161, 0.7264, 0.5161, 0.7264, 0.5, 0.7075, 0.5161, 0.7276, 0.516, 0.75, 0.516, 0.75, 0.5161, 0.7274, 0.5156, 0.7837, 0.5, 0.8057, 0.5, 0.8057, 0.5156, 0.7837, 0.5, 0.8057, 0.5, 0.7075, 0.5161, 0.7264, 0.5161, 0.7274, 0.516, 0.75, 0.5156, 0.7837, 0.9375, 0.5, 0.8466, 0.5, 0.8466, 0.5, 0.9375, 0.5, 0.9667, 0.5619, 0.9667, 0.6238, 0.9667, 0.6238, 0.8125, 0.5, 0.875, 0.5, 0.875, 0.5, 0.8125, 0.5, 0.8125, 0.5, 0.8125, 0.5, 0.8125, 0.5, 0.8125, 0.5, 0.8617, 0.5, 0.8617, 0.5, 0.8466, 0.5, 0.8466, 0.5, 0.875, 0.5, 0.9375, 0.5, 0.9375, 0.5, 0.875, 0.5, 0.9142, 0.5, 0.9667, 0.5, 0.9667, 0.5, 0.9142, 0.5, 0.9667, 0.6238, 0.9375, 0.6238, 0.9375, 0.6238, 0.9667, 0.6238, 0.8466, 0.5, 0.8466, 0.5, 0.8466, 0.5, 0.8466, 0.5, 0.9375, 0.6238, 0.875, 0.6238, 0.875, 0.6238, 0.9375, 0.6238, 0.8125, 0.5, 0.8125, 0.5, 0.8125, 0.5, 0.8125, 0.5, 0.875, 0.6238, 0.8125, 0.6238, 0.8125, 0.6238, 0.875, 0.6238, 0.8125, 0.6238, 0.8125, 0.5, 0.8125, 0.5, 0.8125, 0.6238, 0.9667, 0.6238, 0.9375, 0.6238, 0.9375, 0.6238, 0.9667, 0.6238, 0.9375, 0.6238, 0.875, 0.6238, 0.875, 0.6238, 0.9375, 0.6238, 0.9066, 0.5, 0.9667, 0.5, 0.9667, 0.6238, 0.9066, 0.5619, 0.875, 0.6238, 0.8125, 0.6238, 0.8125, 0.6238, 0.875, 0.6238, 0.9667, 0.5619, 0.9667, 0.6238, 0.9667, 0.6238, 0.9667, 0.5, 0.9375, 0.5, 0.8466, 0.5, 0.8466, 0.5, 0.9375, 0.5, 0.8125, 0.5, 0.875, 0.5, 0.875, 0.5, 0.8125, 0.5, 0.8466, 0.5, 0.8617, 0.5, 0.8617, 0.5, 0.875, 0.5, 0.9375, 0.5, 0.9375, 0.5, 0.875, 0.5, 0.8466, 0.5, 0.8466, 0.5, 0.8466, 0.5, 0.8466, 0.5, 0.875, 0.5619, 0.875, 0.5, 0.9375, 0.5, 0.9375, 0.5619, 0.9066, 0.5619, 0.9375, 0.5619, 0.9375, 0.5, 0.8466, 0.5, 0.875, 0.5619, 0.8125, 0.5619, 0.8125, 0.5, 0.875, 0.5, 0.9142, 0.5, 0.9667, 0.5, 0.9667, 0.5, 0.9142, 0.5, 0.9667, 0.5, 0.9667, 0.5619, 0.9667, 0.5, 0.9667, 0.5, 0.9667, 0.5619, 0.9667, 0.5619, 0.9667, 0.5, 0.875, 0.6238, 0.8125, 0.6238, 0.8125, 0.6238, 0.875, 0.6238, 0.9375, 0.6238, 0.875, 0.6238, 0.875, 0.6238, 0.9375, 0.6238, 0.9667, 0.6238, 0.9375, 0.6238, 0.9375, 0.6238, 0.9667, 0.6238, 0.9667, 0.5619, 0.9667, 0.5619, 0.9667, 0.6238, 0.9667, 0.6238, 0.8125, 0.5, 0.8125, 0.5, 0.8125, 0.5, 0.8125, 0.5, 0.8125, 0.6238, 0.8125, 0.5, 0.8125, 0.5, 0.8125, 0.6238, 0.8125, 0.5, 0.8125, 0.5, 0.8125, 0.5, 0.8125, 0.5, 0.875, 0.5, 0.9375, 0.5, 0.9375, 0.5, 0.875, 0.5, 0.9375, 0.5, 0.8466, 0.5, 0.8466, 0.5, 0.9375, 0.5, 0.8466, 0.5, 0.8466, 0.5, 0.8466, 0.5, 0.8466, 0.5, 0.8125, 0.5, 0.875, 0.5, 0.875, 0.5, 0.8125, 0.5, 0.8466, 0.5, 0.8466, 0.5, 0.8617, 0.5, 0.8466, 0.5, 0.5161, 0.7264, 0.5161, 0.7276, 0.5161, 0.7274, 0.5161, 0.7264, 0.5161, 0.7264, 0.5161, 0.7275, 0.5161, 0.7276, 0.5161, 0.7264, 0.5161, 0.7264, 0.5161, 0.7275, 0.5161, 0.7275, 0.5161, 0.7264, 0.5625, 0.6238, 0.5625, 0.6296, 0.5333, 0.6296, 0.5333, 0.6238, 1.0, 0.6238, 1.0, 0.6296, 0.9667, 0.6296, 0.9667, 0.6238, 0.9667, 0.6238, 0.9667, 0.6296, 0.9375, 0.6296, 0.9375, 0.6238, 0.9375, 0.6238, 0.9375, 0.6296, 0.875, 0.6296, 0.875, 0.6238, 0.875, 0.6238, 0.875, 0.6296, 0.8125, 0.6296, 0.8125, 0.6238, 0.8125, 0.6238, 0.8125, 0.6296, 0.75, 0.6296, 0.75, 0.6238, 0.75, 0.6238, 0.75, 0.6296, 0.6875, 0.6296, 0.6875, 0.6238, 0.6875, 0.6238, 0.6875, 0.6296, 0.625, 0.6296, 0.625, 0.6238, 0.625, 0.6238, 0.625, 0.6296, 0.5625, 0.6296, 0.5625, 0.6238, 0.5333, 0.6238, 0.5333, 0.6296, 0.5161, 0.7275, 0.5161, 0.7264, 0.8466, 0.5, 0.9066, 0.5, 0.9066, 0.5619, 0.8466, 0.5, 0.9667, 0.6238, 0.9375, 0.6238, 0.9375, 0.5619, 0.9066, 0.5619, 0.875, 0.6238, 0.875, 0.5619, 0.9375, 0.5619, 0.9375, 0.6238, 0.875, 0.6238, 0.8125, 0.6238, 0.8125, 0.5619, 0.875, 0.5619, 0.8125, 0.5, 0.8125, 0.5, 0.8125, 0.5, 0.8125, 0.5, 0.8617, 0.5, 0.9142, 0.5, 0.9142, 0.5, 0.8617, 0.5, 0.8617, 0.5, 0.9142, 0.5, 0.9142, 0.5, 0.8617, 0.5, 0.8125, 0.5, 0.8125, 0.5, 0.8125, 0.5, 0.8125, 0.5, 0.8125, 0.5, 0.7812, 0.5, 0.75, 0.5, 0.75, 0.5, 0.8125, 0.5])
me_cylinder.update()

# ---- objects
ob_front = bpy.data.objects.new('Front', None)
ob_side = bpy.data.objects.new('Side', None)
ob_cylinder = bpy.data.objects.new('Cylinder', me_cylinder)

# ---- transforms, parenting, visibility, modifiers, constraints
ob_front.location = (0.4157, 1.151, 0.7934)
ob_front.rotation_euler = (1.571, -0.0, -0.0)
ob_front.scale = (0.443, 0.443, 0.443)
ob_front.empty_display_type = 'IMAGE'
ob_front.empty_display_size = 5.0
ob_side.location = (-2.934, -0.538, 0.7879)
ob_side.rotation_euler = (1.571, -0.0, 1.571)
ob_side.scale = (0.443, 0.443, 0.443)
ob_side.empty_display_type = 'IMAGE'
ob_side.empty_display_size = 5.0
ob_cylinder.location = (1.424e-05, 0.02453, 1.065)
ob_cylinder.scale = (0.1093, 0.1093, 0.1093)
_m = ob_cylinder.modifiers.new('Mirror', 'MIRROR')
_m.use_clip = True
_m = ob_cylinder.modifiers.new('Subdivision', 'SUBSURF')

# ---- collection membership
col_reference_images.objects.link(ob_front)
col_reference_images.objects.link(ob_side)
col_mesh.objects.link(ob_cylinder)

# ---- scene / render settings (as saved in the file)
scene.frame_start = 1; scene.frame_end = 250; scene.frame_set(1)
scene.render.engine = 'BLENDER_EEVEE_NEXT'
scene.render.bake_bias = 0.0
scene.render.bake_samples = 0
scene.cycles.sampling_pattern = 'TABULATED_SOBOL'
scene.eevee.use_volume_custom_range = False
bpy.context.view_layer.update()

# ---- added for rendering (the .blend has no active camera and no usable light): camera, sun
cam_auto = bpy.data.cameras.new('AutoCamera')
cam_auto.lens = 50.0
cam_auto.sensor_width = 36.0
cam_auto.clip_end = 1000.0
ob_auto_camera = bpy.data.objects.new('AutoCamera', cam_auto)
scene.collection.objects.link(ob_auto_camera)
ob_auto_camera.location = (1.05688, -1.23615, 1.53878)
ob_auto_camera.rotation_euler = (1.09748, -7.21219e-08, 0.694738)
scene.camera = ob_auto_camera
light_auto_sun = bpy.data.lights.new('AutoSun', 'SUN')
light_auto_sun.energy = 3.0
light_auto_sun.angle = 0.0523599
ob_auto_sun = bpy.data.objects.new('AutoSun', light_auto_sun)
scene.collection.objects.link(ob_auto_sun)
ob_auto_sun.rotation_euler = (0.872665, 0.174533, 0.523599)
bpy.context.view_layer.update()
